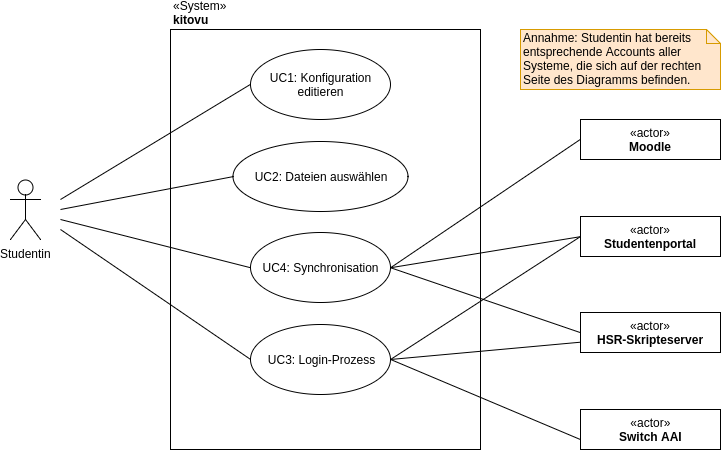

The diagram above was exported from draw.io. Its source (the exported page's mxGraphModel, read from the mxfile embedded in the PNG):
<mxGraphModel dx="983" dy="679" grid="1" gridSize="10" guides="1" tooltips="1" connect="1" arrows="1" fold="1" page="1" pageScale="1" pageWidth="850" pageHeight="1100" background="#ffffff" math="0" shadow="0">
  <root>
    <mxCell id="0" />
    <mxCell id="1" parent="0" />
    <mxCell id="2" value="Studentin" style="shape=umlActor;verticalLabelPosition=bottom;labelBackgroundColor=#ffffff;verticalAlign=top;html=1;outlineConnect=0;" parent="1" vertex="1">
      <mxGeometry x="50" y="410" width="30" height="60" as="geometry" />
    </mxCell>
    <mxCell id="5" value="«System»&lt;br&gt;&lt;b&gt;kitovu&lt;br&gt;&lt;/b&gt;" style="html=1;align=left;labelPosition=center;verticalLabelPosition=top;verticalAlign=bottom;" parent="1" vertex="1">
      <mxGeometry x="210" y="260" width="310" height="420" as="geometry" />
    </mxCell>
    <mxCell id="6" value="«actor»&lt;br&gt;&lt;b&gt;HSR-Skripteserver&lt;/b&gt;" style="html=1;" parent="1" vertex="1">
      <mxGeometry x="620" y="543" width="140" height="40" as="geometry" />
    </mxCell>
    <mxCell id="10" value="«actor»&lt;br&gt;&lt;b&gt;Studentenportal&lt;/b&gt;" style="html=1;" parent="1" vertex="1">
      <mxGeometry x="620" y="447" width="140" height="40" as="geometry" />
    </mxCell>
    <mxCell id="11" value="«actor»&lt;br&gt;&lt;b&gt;Switch AAI&lt;/b&gt;" style="html=1;" parent="1" vertex="1">
      <mxGeometry x="620" y="640" width="140" height="40" as="geometry" />
    </mxCell>
    <mxCell id="12" value="«actor»&lt;br&gt;&lt;b&gt;Moodle&lt;/b&gt;" style="html=1;" parent="1" vertex="1">
      <mxGeometry x="620" y="350" width="140" height="40" as="geometry" />
    </mxCell>
    <mxCell id="13" value="UC1: Konfiguration editieren" style="ellipse;whiteSpace=wrap;html=1;" parent="1" vertex="1">
      <mxGeometry x="290" y="280" width="140" height="70" as="geometry" />
    </mxCell>
    <mxCell id="15" value="UC2: Dateien auswählen" style="ellipse;whiteSpace=wrap;html=1;" parent="1" vertex="1">
      <mxGeometry x="272.5" y="372" width="175" height="70" as="geometry" />
    </mxCell>
    <mxCell id="16" value="UC3: Login-Prozess&lt;br&gt;" style="ellipse;whiteSpace=wrap;html=1;" parent="1" vertex="1">
      <mxGeometry x="290" y="555" width="140" height="70" as="geometry" />
    </mxCell>
    <mxCell id="17" value="UC4: Synchronisation" style="ellipse;whiteSpace=wrap;html=1;" parent="1" vertex="1">
      <mxGeometry x="290" y="463" width="140" height="70" as="geometry" />
    </mxCell>
    <mxCell id="19" value="" style="endArrow=none;html=1;entryX=0;entryY=0.5;" parent="1" target="15" edge="1">
      <mxGeometry width="50" height="50" relative="1" as="geometry">
        <mxPoint x="100" y="440" as="sourcePoint" />
        <mxPoint x="90" y="700" as="targetPoint" />
      </mxGeometry>
    </mxCell>
    <mxCell id="20" value="" style="endArrow=none;html=1;entryX=0;entryY=0.5;" parent="1" target="16" edge="1">
      <mxGeometry width="50" height="50" relative="1" as="geometry">
        <mxPoint x="100" y="460" as="sourcePoint" />
        <mxPoint x="305" y="635" as="targetPoint" />
      </mxGeometry>
    </mxCell>
    <mxCell id="21" value="" style="endArrow=none;html=1;entryX=0;entryY=0.5;" parent="1" target="17" edge="1">
      <mxGeometry width="50" height="50" relative="1" as="geometry">
        <mxPoint x="100" y="450" as="sourcePoint" />
        <mxPoint x="315" y="645" as="targetPoint" />
      </mxGeometry>
    </mxCell>
    <mxCell id="22" value="" style="endArrow=none;html=1;entryX=0;entryY=0.5;" parent="1" target="13" edge="1">
      <mxGeometry width="50" height="50" relative="1" as="geometry">
        <mxPoint x="100" y="430" as="sourcePoint" />
        <mxPoint x="325" y="655" as="targetPoint" />
      </mxGeometry>
    </mxCell>
    <mxCell id="23" value="" style="endArrow=none;html=1;entryX=0;entryY=0.5;exitX=1;exitY=0.5;" parent="1" source="17" target="6" edge="1">
      <mxGeometry width="50" height="50" relative="1" as="geometry">
        <mxPoint x="520" y="340" as="sourcePoint" />
        <mxPoint x="657.5" y="460" as="targetPoint" />
      </mxGeometry>
    </mxCell>
    <mxCell id="24" value="" style="endArrow=none;html=1;entryX=0;entryY=0.5;exitX=1;exitY=0.5;" parent="1" source="17" target="10" edge="1">
      <mxGeometry width="50" height="50" relative="1" as="geometry">
        <mxPoint x="521" y="420" as="sourcePoint" />
        <mxPoint x="630" y="350" as="targetPoint" />
      </mxGeometry>
    </mxCell>
    <mxCell id="25" value="" style="endArrow=none;html=1;entryX=0;entryY=0.75;exitX=1;exitY=0.5;" parent="1" source="16" target="11" edge="1">
      <mxGeometry width="50" height="50" relative="1" as="geometry">
        <mxPoint x="520" y="500" as="sourcePoint" />
        <mxPoint x="620" y="500" as="targetPoint" />
      </mxGeometry>
    </mxCell>
    <mxCell id="27" value="" style="endArrow=none;html=1;exitX=0;exitY=0.5;entryX=1;entryY=0.5;" parent="1" source="12" target="17" edge="1">
      <mxGeometry width="50" height="50" relative="1" as="geometry">
        <mxPoint x="530" y="511" as="sourcePoint" />
        <mxPoint x="521" y="580" as="targetPoint" />
      </mxGeometry>
    </mxCell>
    <mxCell id="31" value="Annahme: Studentin hat bereits entsprechende Accounts aller Systeme, die sich auf der rechten Seite des Diagramms befinden." style="shape=note;whiteSpace=wrap;html=1;size=14;verticalAlign=top;align=left;spacingTop=-6;fillColor=#ffe6cc;strokeColor=#d79b00;" parent="1" vertex="1">
      <mxGeometry x="560" y="260" width="200" height="60" as="geometry" />
    </mxCell>
    <mxCell id="32" value="" style="endArrow=none;html=1;exitX=1;exitY=0.5;entryX=0;entryY=0.5;" parent="1" source="16" target="10" edge="1">
      <mxGeometry width="50" height="50" relative="1" as="geometry">
        <mxPoint x="440" y="623" as="sourcePoint" />
        <mxPoint x="610" y="500" as="targetPoint" />
      </mxGeometry>
    </mxCell>
    <mxCell id="34" value="" style="endArrow=none;html=1;entryX=0;entryY=0.75;exitX=1;exitY=0.5;" parent="1" source="16" edge="1" target="6">
      <mxGeometry width="50" height="50" relative="1" as="geometry">
        <mxPoint x="391.62622556952215" y="590.13086303313" as="sourcePoint" />
        <mxPoint x="620" y="312.5" as="targetPoint" />
      </mxGeometry>
    </mxCell>
  </root>
</mxGraphModel>